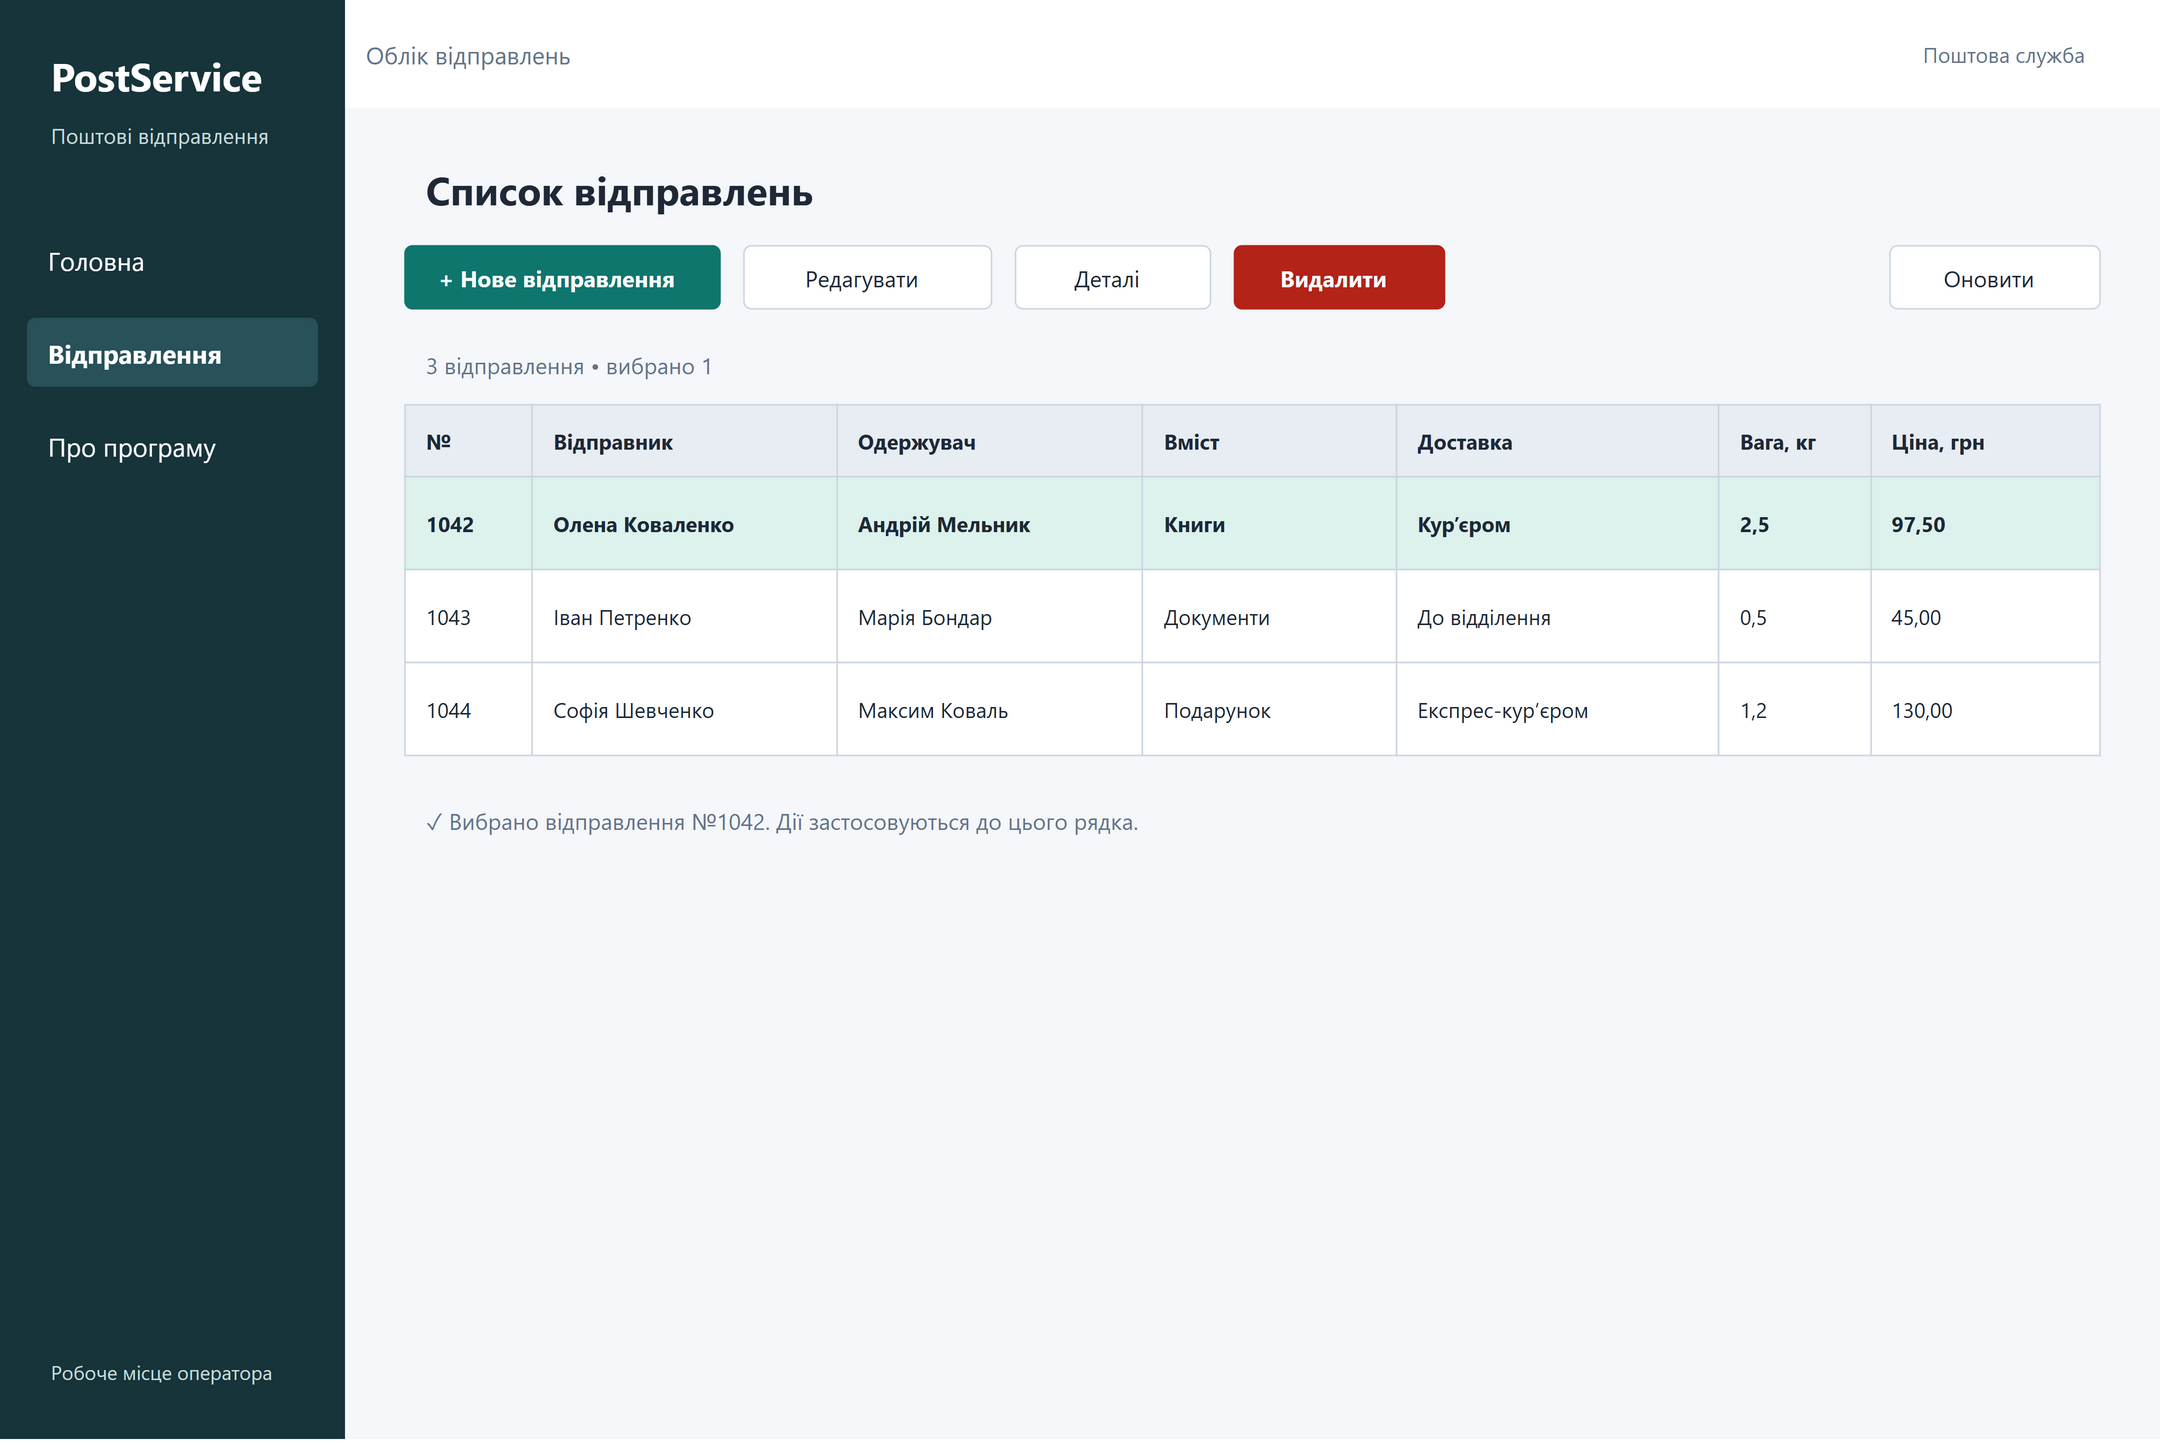

The diagram above was exported from draw.io. Its source (the exported page's mxGraphModel, read from the mxfile embedded in the PNG):
<mxGraphModel dx="1440" dy="960" grid="0" gridSize="10" guides="1" tooltips="1" connect="1" arrows="1" fold="1" page="1" pageScale="1" pageWidth="1440" pageHeight="960" math="0" shadow="0" background="#FFFFFF">
  <root>
    <mxCell id="0" />
    <mxCell id="1" parent="0" />
    <mxCell id="web-list-c2" value="" vertex="1" parent="1" style="rounded=0;arcSize=12;whiteSpace=wrap;html=0;fillColor=#F5F7FA;strokeColor=none;fontFamily=Segoe UI;fontSize=16;fontColor=#1F2937;fontStyle=0;align=left;verticalAlign=middle;spacingLeft=12;spacingRight=8;spacingTop=2;spacingBottom=2;">
      <mxGeometry x="0" y="0" width="1440" height="960" as="geometry" />
    </mxCell>
    <mxCell id="web-list-c3" value="" vertex="1" parent="1" style="rounded=0;arcSize=12;whiteSpace=wrap;html=0;fillColor=#17343B;strokeColor=none;fontFamily=Segoe UI;fontSize=16;fontColor=#1F2937;fontStyle=0;align=left;verticalAlign=middle;spacingLeft=12;spacingRight=8;spacingTop=2;spacingBottom=2;">
      <mxGeometry x="0" y="0" width="230" height="960" as="geometry" />
    </mxCell>
    <object id="web-list-c4" label="PostService" link="data:page/id,web-home">
      <mxCell vertex="1" parent="1" style="rounded=0;arcSize=12;whiteSpace=wrap;html=0;fillColor=none;strokeColor=none;fontFamily=Segoe UI;fontSize=26;fontColor=#FFFFFF;fontStyle=1;align=left;verticalAlign=middle;spacingLeft=12;spacingRight=8;spacingTop=2;spacingBottom=2;">
        <mxGeometry x="20" y="30" width="190" height="40" as="geometry" />
      </mxCell>
    </object>
    <mxCell id="web-list-c5" value="Поштові відправлення" vertex="1" parent="1" style="rounded=0;arcSize=12;whiteSpace=wrap;html=0;fillColor=none;strokeColor=none;fontFamily=Segoe UI;fontSize=14;fontColor=#C8DCDC;fontStyle=0;align=left;verticalAlign=middle;spacingLeft=12;spacingRight=8;spacingTop=2;spacingBottom=2;">
      <mxGeometry x="20" y="72" width="190" height="36" as="geometry" />
    </mxCell>
    <object id="web-list-c6" label="Головна" link="data:page/id,web-home">
      <mxCell vertex="1" parent="1" style="rounded=1;arcSize=12;whiteSpace=wrap;html=0;fillColor=none;strokeColor=none;fontFamily=Segoe UI;fontSize=17;fontColor=#FFFFFF;fontStyle=0;align=left;verticalAlign=middle;spacingLeft=12;spacingRight=8;spacingTop=2;spacingBottom=2;">
        <mxGeometry x="18" y="150" width="194" height="46" as="geometry" />
      </mxCell>
    </object>
    <object id="web-list-c7" label="Відправлення" link="data:page/id,web-list">
      <mxCell vertex="1" parent="1" style="rounded=1;arcSize=12;whiteSpace=wrap;html=0;fillColor=#28515A;strokeColor=none;fontFamily=Segoe UI;fontSize=17;fontColor=#FFFFFF;fontStyle=1;align=left;verticalAlign=middle;spacingLeft=12;spacingRight=8;spacingTop=2;spacingBottom=2;">
        <mxGeometry x="18" y="212" width="194" height="46" as="geometry" />
      </mxCell>
    </object>
    <object id="web-list-c8" label="Про програму" link="data:page/id,web-about">
      <mxCell vertex="1" parent="1" style="rounded=1;arcSize=12;whiteSpace=wrap;html=0;fillColor=none;strokeColor=none;fontFamily=Segoe UI;fontSize=17;fontColor=#FFFFFF;fontStyle=0;align=left;verticalAlign=middle;spacingLeft=12;spacingRight=8;spacingTop=2;spacingBottom=2;">
        <mxGeometry x="18" y="274" width="194" height="46" as="geometry" />
      </mxCell>
    </object>
    <mxCell id="web-list-c9" value="Робоче місце оператора" vertex="1" parent="1" style="rounded=0;arcSize=12;whiteSpace=wrap;html=0;fillColor=none;strokeColor=none;fontFamily=Segoe UI;fontSize=13;fontColor=#C8DCDC;fontStyle=0;align=left;verticalAlign=middle;spacingLeft=12;spacingRight=8;spacingTop=2;spacingBottom=2;">
      <mxGeometry x="20" y="895" width="190" height="40" as="geometry" />
    </mxCell>
    <mxCell id="web-list-c10" value="Облік відправлень" vertex="1" parent="1" style="rounded=0;arcSize=12;whiteSpace=wrap;html=0;fillColor=#FFFFFF;strokeColor=none;fontFamily=Segoe UI;fontSize=16;fontColor=#64748B;fontStyle=0;align=left;verticalAlign=middle;spacingLeft=12;spacingRight=8;spacingTop=2;spacingBottom=2;">
      <mxGeometry x="230" y="0" width="1210" height="72" as="geometry" />
    </mxCell>
    <mxCell id="web-list-c11" value="Поштова служба" vertex="1" parent="1" style="rounded=0;arcSize=12;whiteSpace=wrap;html=0;fillColor=none;strokeColor=none;fontFamily=Segoe UI;fontSize=14;fontColor=#64748B;fontStyle=0;align=right;verticalAlign=middle;spacingLeft=0;spacingRight=8;spacingTop=2;spacingBottom=2;">
      <mxGeometry x="1200" y="18" width="200" height="36" as="geometry" />
    </mxCell>
    <mxCell id="web-list-c12" value="Список відправлень" vertex="1" parent="1" style="rounded=0;arcSize=12;whiteSpace=wrap;html=0;fillColor=none;strokeColor=none;fontFamily=Segoe UI;fontSize=26;fontColor=#1F2937;fontStyle=1;align=left;verticalAlign=middle;spacingLeft=12;spacingRight=8;spacingTop=2;spacingBottom=2;">
      <mxGeometry x="270" y="104" width="1130" height="44" as="geometry" />
    </mxCell>
    <object id="web-list-c13" label="+ Нове відправлення" link="data:page/id,web-new">
      <mxCell vertex="1" parent="1" style="rounded=1;arcSize=12;whiteSpace=wrap;html=0;fillColor=#0F766E;strokeColor=#0F766E;fontFamily=Segoe UI;fontSize=15;fontColor=#FFFFFF;fontStyle=1;align=center;verticalAlign=middle;spacingLeft=0;spacingRight=8;spacingTop=2;spacingBottom=2;">
        <mxGeometry x="270" y="164" width="210" height="42" as="geometry" />
      </mxCell>
    </object>
    <object id="web-list-c14" label="Редагувати" link="data:page/id,web-edit">
      <mxCell vertex="1" parent="1" style="rounded=1;arcSize=12;whiteSpace=wrap;html=0;fillColor=#FFFFFF;strokeColor=#CBD5E1;fontFamily=Segoe UI;fontSize=15;fontColor=#1F2937;fontStyle=0;align=center;verticalAlign=middle;spacingLeft=0;spacingRight=8;spacingTop=2;spacingBottom=2;">
        <mxGeometry x="496" y="164" width="165" height="42" as="geometry" />
      </mxCell>
    </object>
    <object id="web-list-c15" label="Деталі" link="data:page/id,web-details">
      <mxCell vertex="1" parent="1" style="rounded=1;arcSize=12;whiteSpace=wrap;html=0;fillColor=#FFFFFF;strokeColor=#CBD5E1;fontFamily=Segoe UI;fontSize=15;fontColor=#1F2937;fontStyle=0;align=center;verticalAlign=middle;spacingLeft=0;spacingRight=8;spacingTop=2;spacingBottom=2;">
        <mxGeometry x="677" y="164" width="130" height="42" as="geometry" />
      </mxCell>
    </object>
    <object id="web-list-c16" label="Видалити" link="data:page/id,web-delete">
      <mxCell vertex="1" parent="1" style="rounded=1;arcSize=12;whiteSpace=wrap;html=0;fillColor=#B42318;strokeColor=#B42318;fontFamily=Segoe UI;fontSize=15;fontColor=#FFFFFF;fontStyle=1;align=center;verticalAlign=middle;spacingLeft=0;spacingRight=8;spacingTop=2;spacingBottom=2;">
        <mxGeometry x="823" y="164" width="140" height="42" as="geometry" />
      </mxCell>
    </object>
    <object id="web-list-c17" label="Оновити" link="data:page/id,web-list">
      <mxCell vertex="1" parent="1" style="rounded=1;arcSize=12;whiteSpace=wrap;html=0;fillColor=#FFFFFF;strokeColor=#CBD5E1;fontFamily=Segoe UI;fontSize=15;fontColor=#1F2937;fontStyle=0;align=center;verticalAlign=middle;spacingLeft=0;spacingRight=8;spacingTop=2;spacingBottom=2;">
        <mxGeometry x="1260" y="164" width="140" height="42" as="geometry" />
      </mxCell>
    </object>
    <mxCell id="web-list-c18" value="3 відправлення • вибрано 1" vertex="1" parent="1" style="rounded=0;arcSize=12;whiteSpace=wrap;html=0;fillColor=none;strokeColor=none;fontFamily=Segoe UI;fontSize=15;fontColor=#64748B;fontStyle=0;align=left;verticalAlign=middle;spacingLeft=12;spacingRight=8;spacingTop=2;spacingBottom=2;">
      <mxGeometry x="270" y="228" width="1130" height="30" as="geometry" />
    </mxCell>
    <mxCell id="web-list-c19" value="№" vertex="1" parent="1" style="rounded=0;arcSize=12;whiteSpace=wrap;html=0;fillColor=#E7EDF3;strokeColor=#CBD5E1;fontFamily=Segoe UI;fontSize=14;fontColor=#1F2937;fontStyle=1;align=left;verticalAlign=middle;spacingLeft=12;spacingRight=8;spacingTop=2;spacingBottom=2;">
      <mxGeometry x="270" y="270" width="84.75" height="48" as="geometry" />
    </mxCell>
    <mxCell id="web-list-c20" value="Відправник" vertex="1" parent="1" style="rounded=0;arcSize=12;whiteSpace=wrap;html=0;fillColor=#E7EDF3;strokeColor=#CBD5E1;fontFamily=Segoe UI;fontSize=14;fontColor=#1F2937;fontStyle=1;align=left;verticalAlign=middle;spacingLeft=12;spacingRight=8;spacingTop=2;spacingBottom=2;">
      <mxGeometry x="354.75" y="270" width="203.4" height="48" as="geometry" />
    </mxCell>
    <mxCell id="web-list-c21" value="Одержувач" vertex="1" parent="1" style="rounded=0;arcSize=12;whiteSpace=wrap;html=0;fillColor=#E7EDF3;strokeColor=#CBD5E1;fontFamily=Segoe UI;fontSize=14;fontColor=#1F2937;fontStyle=1;align=left;verticalAlign=middle;spacingLeft=12;spacingRight=8;spacingTop=2;spacingBottom=2;">
      <mxGeometry x="558.15" y="270" width="203.4" height="48" as="geometry" />
    </mxCell>
    <mxCell id="web-list-c22" value="Вміст" vertex="1" parent="1" style="rounded=0;arcSize=12;whiteSpace=wrap;html=0;fillColor=#E7EDF3;strokeColor=#CBD5E1;fontFamily=Segoe UI;fontSize=14;fontColor=#1F2937;fontStyle=1;align=left;verticalAlign=middle;spacingLeft=12;spacingRight=8;spacingTop=2;spacingBottom=2;">
      <mxGeometry x="761.55" y="270" width="169.5" height="48" as="geometry" />
    </mxCell>
    <mxCell id="web-list-c23" value="Доставка" vertex="1" parent="1" style="rounded=0;arcSize=12;whiteSpace=wrap;html=0;fillColor=#E7EDF3;strokeColor=#CBD5E1;fontFamily=Segoe UI;fontSize=14;fontColor=#1F2937;fontStyle=1;align=left;verticalAlign=middle;spacingLeft=12;spacingRight=8;spacingTop=2;spacingBottom=2;">
      <mxGeometry x="931.05" y="270" width="214.7" height="48" as="geometry" />
    </mxCell>
    <mxCell id="web-list-c24" value="Вага, кг" vertex="1" parent="1" style="rounded=0;arcSize=12;whiteSpace=wrap;html=0;fillColor=#E7EDF3;strokeColor=#CBD5E1;fontFamily=Segoe UI;fontSize=14;fontColor=#1F2937;fontStyle=1;align=left;verticalAlign=middle;spacingLeft=12;spacingRight=8;spacingTop=2;spacingBottom=2;">
      <mxGeometry x="1145.75" y="270" width="101.7" height="48" as="geometry" />
    </mxCell>
    <mxCell id="web-list-c25" value="Ціна, грн" vertex="1" parent="1" style="rounded=0;arcSize=12;whiteSpace=wrap;html=0;fillColor=#E7EDF3;strokeColor=#CBD5E1;fontFamily=Segoe UI;fontSize=14;fontColor=#1F2937;fontStyle=1;align=left;verticalAlign=middle;spacingLeft=12;spacingRight=8;spacingTop=2;spacingBottom=2;">
      <mxGeometry x="1247.45" y="270" width="152.55" height="48" as="geometry" />
    </mxCell>
    <mxCell id="web-list-c26" value="1042" vertex="1" parent="1" style="rounded=0;arcSize=12;whiteSpace=wrap;html=0;fillColor=#DDF2ED;strokeColor=#CBD5E1;fontFamily=Segoe UI;fontSize=14;fontColor=#1F2937;fontStyle=1;align=left;verticalAlign=middle;spacingLeft=12;spacingRight=8;spacingTop=2;spacingBottom=2;">
      <mxGeometry x="270" y="318" width="84.75" height="62" as="geometry" />
    </mxCell>
    <mxCell id="web-list-c27" value="Олена Коваленко" vertex="1" parent="1" style="rounded=0;arcSize=12;whiteSpace=wrap;html=0;fillColor=#DDF2ED;strokeColor=#CBD5E1;fontFamily=Segoe UI;fontSize=14;fontColor=#1F2937;fontStyle=1;align=left;verticalAlign=middle;spacingLeft=12;spacingRight=8;spacingTop=2;spacingBottom=2;">
      <mxGeometry x="354.75" y="318" width="203.4" height="62" as="geometry" />
    </mxCell>
    <mxCell id="web-list-c28" value="Андрій Мельник" vertex="1" parent="1" style="rounded=0;arcSize=12;whiteSpace=wrap;html=0;fillColor=#DDF2ED;strokeColor=#CBD5E1;fontFamily=Segoe UI;fontSize=14;fontColor=#1F2937;fontStyle=1;align=left;verticalAlign=middle;spacingLeft=12;spacingRight=8;spacingTop=2;spacingBottom=2;">
      <mxGeometry x="558.15" y="318" width="203.4" height="62" as="geometry" />
    </mxCell>
    <mxCell id="web-list-c29" value="Книги" vertex="1" parent="1" style="rounded=0;arcSize=12;whiteSpace=wrap;html=0;fillColor=#DDF2ED;strokeColor=#CBD5E1;fontFamily=Segoe UI;fontSize=14;fontColor=#1F2937;fontStyle=1;align=left;verticalAlign=middle;spacingLeft=12;spacingRight=8;spacingTop=2;spacingBottom=2;">
      <mxGeometry x="761.55" y="318" width="169.5" height="62" as="geometry" />
    </mxCell>
    <mxCell id="web-list-c30" value="Кур’єром" vertex="1" parent="1" style="rounded=0;arcSize=12;whiteSpace=wrap;html=0;fillColor=#DDF2ED;strokeColor=#CBD5E1;fontFamily=Segoe UI;fontSize=14;fontColor=#1F2937;fontStyle=1;align=left;verticalAlign=middle;spacingLeft=12;spacingRight=8;spacingTop=2;spacingBottom=2;">
      <mxGeometry x="931.05" y="318" width="214.7" height="62" as="geometry" />
    </mxCell>
    <mxCell id="web-list-c31" value="2,5" vertex="1" parent="1" style="rounded=0;arcSize=12;whiteSpace=wrap;html=0;fillColor=#DDF2ED;strokeColor=#CBD5E1;fontFamily=Segoe UI;fontSize=14;fontColor=#1F2937;fontStyle=1;align=left;verticalAlign=middle;spacingLeft=12;spacingRight=8;spacingTop=2;spacingBottom=2;">
      <mxGeometry x="1145.75" y="318" width="101.7" height="62" as="geometry" />
    </mxCell>
    <mxCell id="web-list-c32" value="97,50" vertex="1" parent="1" style="rounded=0;arcSize=12;whiteSpace=wrap;html=0;fillColor=#DDF2ED;strokeColor=#CBD5E1;fontFamily=Segoe UI;fontSize=14;fontColor=#1F2937;fontStyle=1;align=left;verticalAlign=middle;spacingLeft=12;spacingRight=8;spacingTop=2;spacingBottom=2;">
      <mxGeometry x="1247.45" y="318" width="152.55" height="62" as="geometry" />
    </mxCell>
    <mxCell id="web-list-c33" value="1043" vertex="1" parent="1" style="rounded=0;arcSize=12;whiteSpace=wrap;html=0;fillColor=#FFFFFF;strokeColor=#CBD5E1;fontFamily=Segoe UI;fontSize=14;fontColor=#1F2937;fontStyle=0;align=left;verticalAlign=middle;spacingLeft=12;spacingRight=8;spacingTop=2;spacingBottom=2;">
      <mxGeometry x="270" y="380" width="84.75" height="62" as="geometry" />
    </mxCell>
    <mxCell id="web-list-c34" value="Іван Петренко" vertex="1" parent="1" style="rounded=0;arcSize=12;whiteSpace=wrap;html=0;fillColor=#FFFFFF;strokeColor=#CBD5E1;fontFamily=Segoe UI;fontSize=14;fontColor=#1F2937;fontStyle=0;align=left;verticalAlign=middle;spacingLeft=12;spacingRight=8;spacingTop=2;spacingBottom=2;">
      <mxGeometry x="354.75" y="380" width="203.4" height="62" as="geometry" />
    </mxCell>
    <mxCell id="web-list-c35" value="Марія Бондар" vertex="1" parent="1" style="rounded=0;arcSize=12;whiteSpace=wrap;html=0;fillColor=#FFFFFF;strokeColor=#CBD5E1;fontFamily=Segoe UI;fontSize=14;fontColor=#1F2937;fontStyle=0;align=left;verticalAlign=middle;spacingLeft=12;spacingRight=8;spacingTop=2;spacingBottom=2;">
      <mxGeometry x="558.15" y="380" width="203.4" height="62" as="geometry" />
    </mxCell>
    <mxCell id="web-list-c36" value="Документи" vertex="1" parent="1" style="rounded=0;arcSize=12;whiteSpace=wrap;html=0;fillColor=#FFFFFF;strokeColor=#CBD5E1;fontFamily=Segoe UI;fontSize=14;fontColor=#1F2937;fontStyle=0;align=left;verticalAlign=middle;spacingLeft=12;spacingRight=8;spacingTop=2;spacingBottom=2;">
      <mxGeometry x="761.55" y="380" width="169.5" height="62" as="geometry" />
    </mxCell>
    <mxCell id="web-list-c37" value="До відділення" vertex="1" parent="1" style="rounded=0;arcSize=12;whiteSpace=wrap;html=0;fillColor=#FFFFFF;strokeColor=#CBD5E1;fontFamily=Segoe UI;fontSize=14;fontColor=#1F2937;fontStyle=0;align=left;verticalAlign=middle;spacingLeft=12;spacingRight=8;spacingTop=2;spacingBottom=2;">
      <mxGeometry x="931.05" y="380" width="214.7" height="62" as="geometry" />
    </mxCell>
    <mxCell id="web-list-c38" value="0,5" vertex="1" parent="1" style="rounded=0;arcSize=12;whiteSpace=wrap;html=0;fillColor=#FFFFFF;strokeColor=#CBD5E1;fontFamily=Segoe UI;fontSize=14;fontColor=#1F2937;fontStyle=0;align=left;verticalAlign=middle;spacingLeft=12;spacingRight=8;spacingTop=2;spacingBottom=2;">
      <mxGeometry x="1145.75" y="380" width="101.7" height="62" as="geometry" />
    </mxCell>
    <mxCell id="web-list-c39" value="45,00" vertex="1" parent="1" style="rounded=0;arcSize=12;whiteSpace=wrap;html=0;fillColor=#FFFFFF;strokeColor=#CBD5E1;fontFamily=Segoe UI;fontSize=14;fontColor=#1F2937;fontStyle=0;align=left;verticalAlign=middle;spacingLeft=12;spacingRight=8;spacingTop=2;spacingBottom=2;">
      <mxGeometry x="1247.45" y="380" width="152.55" height="62" as="geometry" />
    </mxCell>
    <mxCell id="web-list-c40" value="1044" vertex="1" parent="1" style="rounded=0;arcSize=12;whiteSpace=wrap;html=0;fillColor=#FFFFFF;strokeColor=#CBD5E1;fontFamily=Segoe UI;fontSize=14;fontColor=#1F2937;fontStyle=0;align=left;verticalAlign=middle;spacingLeft=12;spacingRight=8;spacingTop=2;spacingBottom=2;">
      <mxGeometry x="270" y="442" width="84.75" height="62" as="geometry" />
    </mxCell>
    <mxCell id="web-list-c41" value="Софія Шевченко" vertex="1" parent="1" style="rounded=0;arcSize=12;whiteSpace=wrap;html=0;fillColor=#FFFFFF;strokeColor=#CBD5E1;fontFamily=Segoe UI;fontSize=14;fontColor=#1F2937;fontStyle=0;align=left;verticalAlign=middle;spacingLeft=12;spacingRight=8;spacingTop=2;spacingBottom=2;">
      <mxGeometry x="354.75" y="442" width="203.4" height="62" as="geometry" />
    </mxCell>
    <mxCell id="web-list-c42" value="Максим Коваль" vertex="1" parent="1" style="rounded=0;arcSize=12;whiteSpace=wrap;html=0;fillColor=#FFFFFF;strokeColor=#CBD5E1;fontFamily=Segoe UI;fontSize=14;fontColor=#1F2937;fontStyle=0;align=left;verticalAlign=middle;spacingLeft=12;spacingRight=8;spacingTop=2;spacingBottom=2;">
      <mxGeometry x="558.15" y="442" width="203.4" height="62" as="geometry" />
    </mxCell>
    <mxCell id="web-list-c43" value="Подарунок" vertex="1" parent="1" style="rounded=0;arcSize=12;whiteSpace=wrap;html=0;fillColor=#FFFFFF;strokeColor=#CBD5E1;fontFamily=Segoe UI;fontSize=14;fontColor=#1F2937;fontStyle=0;align=left;verticalAlign=middle;spacingLeft=12;spacingRight=8;spacingTop=2;spacingBottom=2;">
      <mxGeometry x="761.55" y="442" width="169.5" height="62" as="geometry" />
    </mxCell>
    <mxCell id="web-list-c44" value="Експрес-кур’єром" vertex="1" parent="1" style="rounded=0;arcSize=12;whiteSpace=wrap;html=0;fillColor=#FFFFFF;strokeColor=#CBD5E1;fontFamily=Segoe UI;fontSize=14;fontColor=#1F2937;fontStyle=0;align=left;verticalAlign=middle;spacingLeft=12;spacingRight=8;spacingTop=2;spacingBottom=2;">
      <mxGeometry x="931.05" y="442" width="214.7" height="62" as="geometry" />
    </mxCell>
    <mxCell id="web-list-c45" value="1,2" vertex="1" parent="1" style="rounded=0;arcSize=12;whiteSpace=wrap;html=0;fillColor=#FFFFFF;strokeColor=#CBD5E1;fontFamily=Segoe UI;fontSize=14;fontColor=#1F2937;fontStyle=0;align=left;verticalAlign=middle;spacingLeft=12;spacingRight=8;spacingTop=2;spacingBottom=2;">
      <mxGeometry x="1145.75" y="442" width="101.7" height="62" as="geometry" />
    </mxCell>
    <mxCell id="web-list-c46" value="130,00" vertex="1" parent="1" style="rounded=0;arcSize=12;whiteSpace=wrap;html=0;fillColor=#FFFFFF;strokeColor=#CBD5E1;fontFamily=Segoe UI;fontSize=14;fontColor=#1F2937;fontStyle=0;align=left;verticalAlign=middle;spacingLeft=12;spacingRight=8;spacingTop=2;spacingBottom=2;">
      <mxGeometry x="1247.45" y="442" width="152.55" height="62" as="geometry" />
    </mxCell>
    <mxCell id="web-list-c47" value="✓ Вибрано відправлення №1042. Дії застосовуються до цього рядка." vertex="1" parent="1" style="rounded=0;arcSize=12;whiteSpace=wrap;html=0;fillColor=none;strokeColor=none;fontFamily=Segoe UI;fontSize=15;fontColor=#64748B;fontStyle=0;align=left;verticalAlign=middle;spacingLeft=12;spacingRight=8;spacingTop=2;spacingBottom=2;">
      <mxGeometry x="270" y="524" width="1130" height="45" as="geometry" />
    </mxCell>
  </root>
</mxGraphModel>